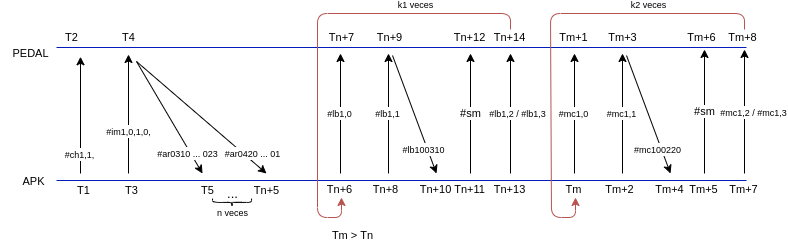

The diagram above was exported from draw.io. Its source (the exported page's mxGraphModel, read from the mxfile embedded in the PNG):
<mxGraphModel dx="246" dy="235" grid="1" gridSize="4" guides="1" tooltips="1" connect="1" arrows="1" fold="1" page="1" pageScale="1" pageWidth="1100" pageHeight="850" math="0" shadow="0">
  <root>
    <mxCell id="0" />
    <mxCell id="1" parent="0" />
    <mxCell id="39" value="PEDAL" style="text;html=1;align=center;verticalAlign=middle;resizable=0;points=[];autosize=1;strokeColor=none;fillColor=none;fontSize=11;rotation=0;container=0;" parent="1" vertex="1">
      <mxGeometry x="198" y="333.5" width="60" height="28" as="geometry" />
    </mxCell>
    <mxCell id="36" value="" style="endArrow=none;html=1;fillColor=#0050ef;strokeColor=#001DBC;" parent="1" edge="1">
      <mxGeometry width="50" height="50" relative="1" as="geometry">
        <mxPoint x="944" y="475" as="sourcePoint" />
        <mxPoint x="254" y="475" as="targetPoint" />
      </mxGeometry>
    </mxCell>
    <mxCell id="40" value="T1" style="edgeLabel;html=1;align=center;verticalAlign=middle;resizable=0;points=[];fontSize=11;rotation=0;container=0;" parent="36" vertex="1" connectable="0">
      <mxGeometry x="0.8434" y="1" relative="1" as="geometry">
        <mxPoint x="-27" y="9" as="offset" />
      </mxGeometry>
    </mxCell>
    <mxCell id="106" value="T3" style="edgeLabel;html=1;align=center;verticalAlign=middle;resizable=0;points=[];fontSize=11;rotation=0;container=0;" parent="36" vertex="1" connectable="0">
      <mxGeometry x="0.8434" y="1" relative="1" as="geometry">
        <mxPoint x="21" y="9" as="offset" />
      </mxGeometry>
    </mxCell>
    <mxCell id="158" value="T5" style="edgeLabel;html=1;align=center;verticalAlign=middle;resizable=0;points=[];fontSize=11;rotation=0;container=0;" parent="36" vertex="1" connectable="0">
      <mxGeometry x="0.8434" y="1" relative="1" as="geometry">
        <mxPoint x="97" y="9" as="offset" />
      </mxGeometry>
    </mxCell>
    <mxCell id="159" value="Tn+5" style="edgeLabel;html=1;align=center;verticalAlign=middle;resizable=0;points=[];fontSize=11;rotation=0;container=0;" parent="36" vertex="1" connectable="0">
      <mxGeometry x="0.8434" y="1" relative="1" as="geometry">
        <mxPoint x="156" y="9" as="offset" />
      </mxGeometry>
    </mxCell>
    <mxCell id="197" value="Tn+7" style="edgeLabel;html=1;align=center;verticalAlign=middle;resizable=0;points=[];fontSize=11;rotation=0;container=0;" parent="36" vertex="1" connectable="0">
      <mxGeometry x="0.8434" y="1" relative="1" as="geometry">
        <mxPoint x="231" y="-144" as="offset" />
      </mxGeometry>
    </mxCell>
    <mxCell id="201" value="Tn+9" style="edgeLabel;html=1;align=center;verticalAlign=middle;resizable=0;points=[];fontSize=11;rotation=0;container=0;" parent="36" vertex="1" connectable="0">
      <mxGeometry x="0.8434" y="1" relative="1" as="geometry">
        <mxPoint x="279" y="-144" as="offset" />
      </mxGeometry>
    </mxCell>
    <mxCell id="202" value="Tn+12" style="edgeLabel;html=1;align=center;verticalAlign=middle;resizable=0;points=[];fontSize=11;rotation=0;container=0;" parent="36" vertex="1" connectable="0">
      <mxGeometry x="0.8434" y="1" relative="1" as="geometry">
        <mxPoint x="359" y="-144" as="offset" />
      </mxGeometry>
    </mxCell>
    <mxCell id="203" value="Tn+14" style="edgeLabel;html=1;align=center;verticalAlign=middle;resizable=0;points=[];fontSize=11;rotation=0;container=0;" parent="36" vertex="1" connectable="0">
      <mxGeometry x="0.8434" y="1" relative="1" as="geometry">
        <mxPoint x="399" y="-144" as="offset" />
      </mxGeometry>
    </mxCell>
    <mxCell id="206" value="Tm+1" style="edgeLabel;html=1;align=center;verticalAlign=middle;resizable=0;points=[];fontSize=11;rotation=0;container=0;" parent="36" vertex="1" connectable="0">
      <mxGeometry x="0.8434" y="1" relative="1" as="geometry">
        <mxPoint x="463" y="-144" as="offset" />
      </mxGeometry>
    </mxCell>
    <mxCell id="207" value="Tm+3" style="edgeLabel;html=1;align=center;verticalAlign=middle;resizable=0;points=[];fontSize=11;rotation=0;container=0;" parent="36" vertex="1" connectable="0">
      <mxGeometry x="0.8434" y="1" relative="1" as="geometry">
        <mxPoint x="512" y="-144" as="offset" />
      </mxGeometry>
    </mxCell>
    <mxCell id="208" value="Tm+6" style="edgeLabel;html=1;align=center;verticalAlign=middle;resizable=0;points=[];fontSize=11;rotation=0;container=0;" parent="36" vertex="1" connectable="0">
      <mxGeometry x="0.8434" y="1" relative="1" as="geometry">
        <mxPoint x="591" y="-144" as="offset" />
      </mxGeometry>
    </mxCell>
    <mxCell id="209" value="Tm+8" style="edgeLabel;html=1;align=center;verticalAlign=middle;resizable=0;points=[];fontSize=11;rotation=0;container=0;" parent="36" vertex="1" connectable="0">
      <mxGeometry x="0.8434" y="1" relative="1" as="geometry">
        <mxPoint x="632" y="-144" as="offset" />
      </mxGeometry>
    </mxCell>
    <mxCell id="37" value="" style="endArrow=none;html=1;fillColor=#0050ef;strokeColor=#001DBC;" parent="1" edge="1">
      <mxGeometry width="50" height="50" relative="1" as="geometry">
        <mxPoint x="944" y="342" as="sourcePoint" />
        <mxPoint x="254" y="342" as="targetPoint" />
      </mxGeometry>
    </mxCell>
    <mxCell id="41" value="T2" style="edgeLabel;html=1;align=center;verticalAlign=middle;resizable=0;points=[];fontSize=11;rotation=0;container=0;" parent="37" vertex="1" connectable="0">
      <mxGeometry x="0.8434" y="1" relative="1" as="geometry">
        <mxPoint x="-39" y="-11" as="offset" />
      </mxGeometry>
    </mxCell>
    <mxCell id="38" value="APK" style="text;html=1;align=center;verticalAlign=middle;resizable=0;points=[];autosize=1;strokeColor=none;fillColor=none;fontSize=11;rotation=0;container=0;" parent="1" vertex="1">
      <mxGeometry x="209" y="461.5" width="44" height="28" as="geometry" />
    </mxCell>
    <mxCell id="42" value="" style="endArrow=classic;html=1;fontSize=11;" parent="1" edge="1">
      <mxGeometry width="50" height="50" relative="1" as="geometry">
        <mxPoint x="278" y="468" as="sourcePoint" />
        <mxPoint x="278" y="351.25" as="targetPoint" />
      </mxGeometry>
    </mxCell>
    <mxCell id="43" value="&lt;font style=&quot;font-size: 9px;&quot;&gt;#ch1,1,&lt;/font&gt;" style="edgeLabel;html=1;align=center;verticalAlign=middle;resizable=0;points=[];fontSize=11;rotation=0;container=0;" parent="42" vertex="1" connectable="0">
      <mxGeometry x="-0.2637" y="1" relative="1" as="geometry">
        <mxPoint y="24" as="offset" />
      </mxGeometry>
    </mxCell>
    <mxCell id="114" value="" style="endArrow=classic;html=1;fontSize=11;" parent="1" edge="1">
      <mxGeometry width="50" height="50" relative="1" as="geometry">
        <mxPoint x="326" y="468" as="sourcePoint" />
        <mxPoint x="326" y="349" as="targetPoint" />
      </mxGeometry>
    </mxCell>
    <mxCell id="115" value="&lt;font style=&quot;font-size: 9px;&quot;&gt;#im1,0,1,0,&lt;/font&gt;" style="edgeLabel;html=1;align=center;verticalAlign=middle;resizable=0;points=[];fontSize=11;rotation=0;container=0;" parent="114" vertex="1" connectable="0">
      <mxGeometry x="-0.2637" y="1" relative="1" as="geometry">
        <mxPoint x="1" y="2" as="offset" />
      </mxGeometry>
    </mxCell>
    <mxCell id="118" value="" style="endArrow=classic;html=1;fontSize=11;" parent="1" edge="1">
      <mxGeometry width="50" height="50" relative="1" as="geometry">
        <mxPoint x="334" y="356" as="sourcePoint" />
        <mxPoint x="400" y="468" as="targetPoint" />
      </mxGeometry>
    </mxCell>
    <mxCell id="119" value="&lt;font style=&quot;font-size: 9px;&quot;&gt;#ar0310 ... 023&lt;/font&gt;" style="edgeLabel;html=1;align=center;verticalAlign=middle;resizable=0;points=[];fontSize=11;rotation=0;container=0;" parent="118" vertex="1" connectable="0">
      <mxGeometry x="-0.2637" y="1" relative="1" as="geometry">
        <mxPoint x="26" y="51" as="offset" />
      </mxGeometry>
    </mxCell>
    <mxCell id="121" value="" style="endArrow=classic;html=1;fontSize=11;" parent="1" edge="1">
      <mxGeometry width="50" height="50" relative="1" as="geometry">
        <mxPoint x="334" y="356" as="sourcePoint" />
        <mxPoint x="464" y="468" as="targetPoint" />
      </mxGeometry>
    </mxCell>
    <mxCell id="122" value="&lt;font style=&quot;font-size: 9px;&quot;&gt;#ar0420 ... 01&lt;/font&gt;" style="edgeLabel;html=1;align=center;verticalAlign=middle;resizable=0;points=[];fontSize=11;rotation=0;container=0;" parent="121" vertex="1" connectable="0">
      <mxGeometry x="-0.2637" y="1" relative="1" as="geometry">
        <mxPoint x="67" y="51" as="offset" />
      </mxGeometry>
    </mxCell>
    <mxCell id="124" value="&lt;font style=&quot;font-size: 13px;&quot;&gt;...&lt;/font&gt;" style="text;html=1;align=center;verticalAlign=middle;resizable=0;points=[];autosize=1;strokeColor=none;fillColor=none;fontSize=9;" parent="1" vertex="1">
      <mxGeometry x="413.53" y="472" width="32" height="32" as="geometry" />
    </mxCell>
    <mxCell id="125" value="" style="endArrow=classic;html=1;fontSize=11;" parent="1" edge="1">
      <mxGeometry width="50" height="50" relative="1" as="geometry">
        <mxPoint x="538" y="468" as="sourcePoint" />
        <mxPoint x="538" y="348" as="targetPoint" />
      </mxGeometry>
    </mxCell>
    <mxCell id="127" value="&lt;font style=&quot;font-size: 9px;&quot;&gt;#lb1,0&lt;/font&gt;" style="edgeLabel;html=1;align=center;verticalAlign=middle;resizable=0;points=[];fontSize=11;rotation=0;container=0;" parent="1" vertex="1" connectable="0">
      <mxGeometry x="550.0016352786661" y="411.99916556177595" as="geometry">
        <mxPoint x="-13" y="-4" as="offset" />
      </mxGeometry>
    </mxCell>
    <mxCell id="128" value="Tn+6" style="edgeLabel;html=1;align=center;verticalAlign=middle;resizable=0;points=[];fontSize=11;rotation=0;container=0;" parent="1" vertex="1" connectable="0">
      <mxGeometry x="509.9993103448277" y="490.5" as="geometry">
        <mxPoint x="27" y="-7" as="offset" />
      </mxGeometry>
    </mxCell>
    <mxCell id="130" value="" style="endArrow=classic;html=1;fontSize=11;" parent="1" edge="1">
      <mxGeometry width="50" height="50" relative="1" as="geometry">
        <mxPoint x="586" y="468" as="sourcePoint" />
        <mxPoint x="586" y="348" as="targetPoint" />
      </mxGeometry>
    </mxCell>
    <mxCell id="131" value="Tn+8" style="edgeLabel;html=1;align=center;verticalAlign=middle;resizable=0;points=[];fontSize=11;rotation=0;container=0;" parent="1" vertex="1" connectable="0">
      <mxGeometry x="555.9993103448277" y="490.5" as="geometry">
        <mxPoint x="27" y="-7" as="offset" />
      </mxGeometry>
    </mxCell>
    <mxCell id="132" value="&lt;font style=&quot;font-size: 9px;&quot;&gt;#lb1,1&lt;/font&gt;" style="edgeLabel;html=1;align=center;verticalAlign=middle;resizable=0;points=[];fontSize=11;rotation=0;container=0;" parent="1" vertex="1" connectable="0">
      <mxGeometry x="598.0016352786661" y="411.99916556177595" as="geometry">
        <mxPoint x="-13" y="-4" as="offset" />
      </mxGeometry>
    </mxCell>
    <mxCell id="135" value="" style="endArrow=classic;html=1;fontSize=11;" parent="1" edge="1">
      <mxGeometry width="50" height="50" relative="1" as="geometry">
        <mxPoint x="590" y="350" as="sourcePoint" />
        <mxPoint x="634" y="468" as="targetPoint" />
      </mxGeometry>
    </mxCell>
    <mxCell id="136" value="Tn+10" style="edgeLabel;html=1;align=center;verticalAlign=middle;resizable=0;points=[];fontSize=11;rotation=0;container=0;" parent="1" vertex="1" connectable="0">
      <mxGeometry x="605.9993103448277" y="490.5" as="geometry">
        <mxPoint x="27" y="-7" as="offset" />
      </mxGeometry>
    </mxCell>
    <mxCell id="137" value="&lt;font style=&quot;font-size: 9px;&quot;&gt;#lb100310&lt;/font&gt;" style="edgeLabel;html=1;align=center;verticalAlign=middle;resizable=0;points=[];fontSize=11;rotation=0;container=0;" parent="1" vertex="1" connectable="0">
      <mxGeometry x="634.0016352786661" y="447.99916556177595" as="geometry">
        <mxPoint x="-13" y="-4" as="offset" />
      </mxGeometry>
    </mxCell>
    <mxCell id="138" value="" style="endArrow=classic;html=1;fontSize=11;" parent="1" edge="1">
      <mxGeometry width="50" height="50" relative="1" as="geometry">
        <mxPoint x="708" y="468" as="sourcePoint" />
        <mxPoint x="708" y="348" as="targetPoint" />
      </mxGeometry>
    </mxCell>
    <mxCell id="139" value="&lt;font style=&quot;font-size: 9px;&quot;&gt;#lb1,2 /&amp;nbsp;&lt;/font&gt;&lt;span style=&quot;font-size: 9px;&quot;&gt;#lb1,3&lt;/span&gt;" style="edgeLabel;html=1;align=center;verticalAlign=middle;resizable=0;points=[];fontSize=11;rotation=0;container=0;" parent="1" vertex="1" connectable="0">
      <mxGeometry x="728.0016352786661" y="411.99916556177595" as="geometry">
        <mxPoint x="-13" y="-4" as="offset" />
      </mxGeometry>
    </mxCell>
    <mxCell id="140" value="Tn+13" style="edgeLabel;html=1;align=center;verticalAlign=middle;resizable=0;points=[];fontSize=11;rotation=0;container=0;" parent="1" vertex="1" connectable="0">
      <mxGeometry x="675.9993103448277" y="483" as="geometry">
        <mxPoint x="31" y="1" as="offset" />
      </mxGeometry>
    </mxCell>
    <mxCell id="145" value="" style="endArrow=classic;html=1;fontSize=6;fillColor=#f8cecc;strokeColor=#b85450;gradientColor=#ea6b66;" parent="1" edge="1">
      <mxGeometry width="50" height="50" relative="1" as="geometry">
        <mxPoint x="708" y="324" as="sourcePoint" />
        <mxPoint x="539" y="492" as="targetPoint" />
        <Array as="points">
          <mxPoint x="708" y="308" />
          <mxPoint x="515" y="308" />
          <mxPoint x="515" y="512" />
          <mxPoint x="539" y="512" />
        </Array>
      </mxGeometry>
    </mxCell>
    <mxCell id="147" value="k1 veces" style="edgeLabel;html=1;align=center;verticalAlign=middle;resizable=0;points=[];fontSize=9;" parent="145" vertex="1" connectable="0">
      <mxGeometry x="-0.6249" y="-1" relative="1" as="geometry">
        <mxPoint x="-26" y="-7" as="offset" />
      </mxGeometry>
    </mxCell>
    <mxCell id="148" value="#sm" style="endArrow=classic;html=1;fontSize=11;" parent="1" edge="1">
      <mxGeometry width="50" height="50" relative="1" as="geometry">
        <mxPoint x="668" y="468" as="sourcePoint" />
        <mxPoint x="668" y="348" as="targetPoint" />
      </mxGeometry>
    </mxCell>
    <mxCell id="149" value="Tn+11" style="edgeLabel;html=1;align=center;verticalAlign=middle;resizable=0;points=[];fontSize=11;rotation=0;container=0;" parent="1" vertex="1" connectable="0">
      <mxGeometry x="639.9993103448277" y="490.5" as="geometry">
        <mxPoint x="27" y="-7" as="offset" />
      </mxGeometry>
    </mxCell>
    <mxCell id="151" value="T4" style="edgeLabel;html=1;align=center;verticalAlign=middle;resizable=0;points=[];fontSize=11;rotation=0;container=0;" parent="1" vertex="1" connectable="0">
      <mxGeometry x="326.0049285900928" y="331.5041905460984" as="geometry" />
    </mxCell>
    <mxCell id="160" value="" style="shape=curlyBracket;whiteSpace=wrap;html=1;rounded=1;labelPosition=left;verticalLabelPosition=middle;align=right;verticalAlign=middle;fontSize=9;rotation=-90;" parent="1" vertex="1">
      <mxGeometry x="425.74" y="477.41" width="7.57" height="39.02" as="geometry" />
    </mxCell>
    <mxCell id="161" value="n veces" style="text;html=1;align=center;verticalAlign=middle;resizable=0;points=[];autosize=1;strokeColor=none;fillColor=none;fontSize=9;" parent="1" vertex="1">
      <mxGeometry x="403.53" y="496" width="52" height="24" as="geometry" />
    </mxCell>
    <mxCell id="181" value="" style="endArrow=classic;html=1;fontSize=11;" parent="1" edge="1">
      <mxGeometry width="50" height="50" relative="1" as="geometry">
        <mxPoint x="772" y="468" as="sourcePoint" />
        <mxPoint x="772" y="348" as="targetPoint" />
      </mxGeometry>
    </mxCell>
    <mxCell id="182" value="&lt;font style=&quot;font-size: 9px;&quot;&gt;#mc1,0&lt;/font&gt;" style="edgeLabel;html=1;align=center;verticalAlign=middle;resizable=0;points=[];fontSize=11;rotation=0;container=0;" parent="1" vertex="1" connectable="0">
      <mxGeometry x="784.0016352786661" y="411.99916556177595" as="geometry">
        <mxPoint x="-13" y="-4" as="offset" />
      </mxGeometry>
    </mxCell>
    <mxCell id="183" value="Tm" style="edgeLabel;html=1;align=center;verticalAlign=middle;resizable=0;points=[];fontSize=11;rotation=0;container=0;" parent="1" vertex="1" connectable="0">
      <mxGeometry x="743.9993103448277" y="490.5" as="geometry">
        <mxPoint x="27" y="-7" as="offset" />
      </mxGeometry>
    </mxCell>
    <mxCell id="184" value="" style="endArrow=classic;html=1;fontSize=11;" parent="1" edge="1">
      <mxGeometry width="50" height="50" relative="1" as="geometry">
        <mxPoint x="820" y="468" as="sourcePoint" />
        <mxPoint x="820" y="348" as="targetPoint" />
      </mxGeometry>
    </mxCell>
    <mxCell id="185" value="Tm+2" style="edgeLabel;html=1;align=center;verticalAlign=middle;resizable=0;points=[];fontSize=11;rotation=0;container=0;" parent="1" vertex="1" connectable="0">
      <mxGeometry x="789.9993103448277" y="490.5" as="geometry">
        <mxPoint x="27" y="-7" as="offset" />
      </mxGeometry>
    </mxCell>
    <mxCell id="186" value="&lt;font style=&quot;font-size: 9px;&quot;&gt;#mc1,1&lt;/font&gt;" style="edgeLabel;html=1;align=center;verticalAlign=middle;resizable=0;points=[];fontSize=11;rotation=0;container=0;" parent="1" vertex="1" connectable="0">
      <mxGeometry x="832.0016352786661" y="411.99916556177595" as="geometry">
        <mxPoint x="-13" y="-4" as="offset" />
      </mxGeometry>
    </mxCell>
    <mxCell id="187" value="" style="endArrow=classic;html=1;fontSize=11;" parent="1" edge="1">
      <mxGeometry width="50" height="50" relative="1" as="geometry">
        <mxPoint x="824" y="350" as="sourcePoint" />
        <mxPoint x="868" y="468" as="targetPoint" />
      </mxGeometry>
    </mxCell>
    <mxCell id="188" value="Tm+4" style="edgeLabel;html=1;align=center;verticalAlign=middle;resizable=0;points=[];fontSize=11;rotation=0;container=0;" parent="1" vertex="1" connectable="0">
      <mxGeometry x="839.9993103448277" y="490.5" as="geometry">
        <mxPoint x="27" y="-7" as="offset" />
      </mxGeometry>
    </mxCell>
    <mxCell id="189" value="&lt;font style=&quot;font-size: 9px;&quot;&gt;#mc100220&lt;/font&gt;" style="edgeLabel;html=1;align=center;verticalAlign=middle;resizable=0;points=[];fontSize=11;rotation=0;container=0;" parent="1" vertex="1" connectable="0">
      <mxGeometry x="868.0016352786661" y="447.99916556177595" as="geometry">
        <mxPoint x="-13" y="-4" as="offset" />
      </mxGeometry>
    </mxCell>
    <mxCell id="190" value="" style="endArrow=classic;html=1;fontSize=11;" parent="1" edge="1">
      <mxGeometry width="50" height="50" relative="1" as="geometry">
        <mxPoint x="942" y="468" as="sourcePoint" />
        <mxPoint x="942" y="344" as="targetPoint" />
      </mxGeometry>
    </mxCell>
    <mxCell id="191" value="&lt;font style=&quot;font-size: 9px;&quot;&gt;#mc1,2 /&amp;nbsp;&lt;/font&gt;&lt;span style=&quot;font-size: 9px;&quot;&gt;#mc1,3&lt;/span&gt;" style="edgeLabel;html=1;align=center;verticalAlign=middle;resizable=0;points=[];fontSize=11;rotation=0;container=0;" parent="1" vertex="1" connectable="0">
      <mxGeometry x="964.0016352786661" y="410.99916556177595" as="geometry">
        <mxPoint x="-13" y="-4" as="offset" />
      </mxGeometry>
    </mxCell>
    <mxCell id="192" value="Tm+7" style="edgeLabel;html=1;align=center;verticalAlign=middle;resizable=0;points=[];fontSize=11;rotation=0;container=0;" parent="1" vertex="1" connectable="0">
      <mxGeometry x="913.9993103448277" y="490.5" as="geometry">
        <mxPoint x="27" y="-7" as="offset" />
      </mxGeometry>
    </mxCell>
    <mxCell id="193" value="" style="endArrow=classic;html=1;fontSize=6;fillColor=#f8cecc;strokeColor=#b85450;gradientColor=#ea6b66;" parent="1" edge="1">
      <mxGeometry width="50" height="50" relative="1" as="geometry">
        <mxPoint x="942" y="324" as="sourcePoint" />
        <mxPoint x="773" y="492" as="targetPoint" />
        <Array as="points">
          <mxPoint x="942" y="308" />
          <mxPoint x="748" y="308" />
          <mxPoint x="749" y="512" />
          <mxPoint x="773" y="512" />
        </Array>
      </mxGeometry>
    </mxCell>
    <mxCell id="194" value="k2 veces" style="edgeLabel;html=1;align=center;verticalAlign=middle;resizable=0;points=[];fontSize=9;" parent="193" vertex="1" connectable="0">
      <mxGeometry x="-0.6249" y="-1" relative="1" as="geometry">
        <mxPoint x="-26" y="-7" as="offset" />
      </mxGeometry>
    </mxCell>
    <mxCell id="195" value="#sm" style="endArrow=classic;html=1;fontSize=11;" parent="1" edge="1">
      <mxGeometry width="50" height="50" relative="1" as="geometry">
        <mxPoint x="902" y="468" as="sourcePoint" />
        <mxPoint x="902" y="344" as="targetPoint" />
      </mxGeometry>
    </mxCell>
    <mxCell id="196" value="Tm+5" style="edgeLabel;html=1;align=center;verticalAlign=middle;resizable=0;points=[];fontSize=11;rotation=0;container=0;" parent="1" vertex="1" connectable="0">
      <mxGeometry x="873.9993103448277" y="490.5" as="geometry">
        <mxPoint x="27" y="-7" as="offset" />
      </mxGeometry>
    </mxCell>
    <mxCell id="204" value="&lt;font style=&quot;font-size: 11px;&quot;&gt;Tm &amp;gt; Tn&lt;/font&gt;" style="text;html=1;align=center;verticalAlign=middle;resizable=0;points=[];autosize=1;strokeColor=none;fillColor=none;fontSize=9;" parent="1" vertex="1">
      <mxGeometry x="518" y="516.43" width="64" height="28" as="geometry" />
    </mxCell>
  </root>
</mxGraphModel>